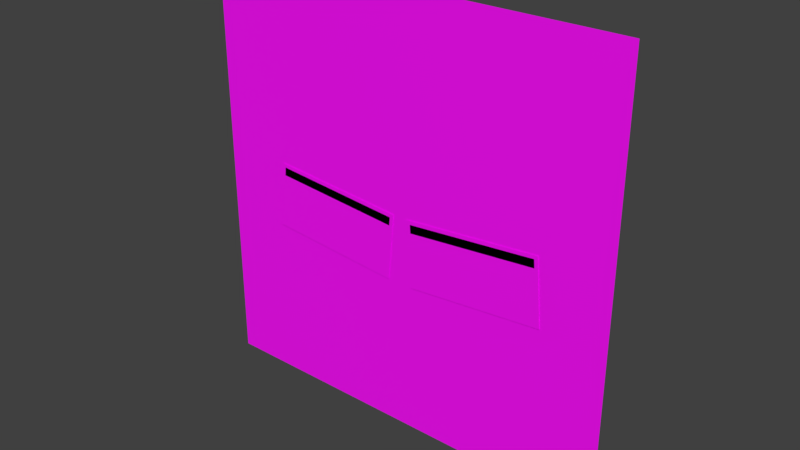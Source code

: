 # Source: Elemental_Basis.blend  (saved by Blender 2.91.10; exported with 4.5.12 LTS)
import bpy
from mathutils import Matrix  # noqa: F401  (used for matrix-valued properties, if any)

bpy.ops.wm.read_factory_settings(use_empty=True)
scene = bpy.context.scene
scene.name = 'Scene'

# ---- collections
col_collection_1 = bpy.data.collections.new('Collection 1'); scene.collection.children.link(col_collection_1)

# ---- images (referenced by path relative to the original .blend; pixels are not part of the script)
import os
ASSET_DIR = os.environ.get("B2B_ASSET_DIR", "")  # directory of the original .blend (textures are referenced by path, not embedded)
HERE = os.path.dirname(os.path.abspath(__file__))  # packed textures are extracted next to this script under _unpacked/

def load_image(name, relpath, width, height, colorspace="sRGB"):
    """Load a texture the original file referenced (path relative to the .blend, or extracted next to this script)."""
    p = next((c for c in (os.path.join(HERE, relpath), os.path.join(ASSET_DIR, relpath)) if relpath and os.path.exists(c)), "")
    if p:
        img = bpy.data.images.load(p, check_existing=True)
        img.name = name
    else:  # same state as the original file: an image datablock whose file is absent (Cycles renders it pink)
        img = bpy.data.images.new(name, width, height)
        img.source = "FILE"
        img.filepath = "//" + (relpath or name)
    img.colorspace_settings.name = colorspace
    return img
img_elementaltex_psd = load_image('ElementalTex.psd', 'ElementalTex.psd', 1024, 1024, 'sRGB')

# ---- materials (node trees are filled in below, after node groups)
mat_elemental_basis = bpy.data.materials.new('Elemental Basis')
mat_elemental_basis.surface_render_method = 'BLENDED'
mat_elemental_basis.blend_method = 'BLEND'
mat_elemental_basis.use_transparent_shadow = False

# ---- material node trees
mat_elemental_basis.use_nodes = True; mat_elemental_basis.node_tree.nodes.clear()
_N = mat_elemental_basis.node_tree.nodes; _L = mat_elemental_basis.node_tree.links
n0 = _N.new('ShaderNodeOutputMaterial'); n0.name = 'Material Output'; n0.location = (300, 300)
n1 = _N.new('ShaderNodeBsdfPrincipled'); n1.name = 'Principled BSDF'; n1.location = (10, 300)
n1.distribution = 'GGX'
n1.subsurface_method = 'BURLEY'
n1.inputs[3].default_value = 1.45
n1.inputs[27].default_value = (0.0, 0.0, 0.0, 1.0)
n1.inputs[28].default_value = 1.0
n2 = _N.new('ShaderNodeTexCoord'); n2.name = 'Texture Coordinate'; n2.location = (-822, 148)
n3 = _N.new('ShaderNodeMapping'); n3.name = 'Mapping'; n3.location = (-612, 165)
n3.width = 240
n4 = _N.new('ShaderNodeTexImage'); n4.name = 'Image Texture'; n4.location = (-322, 226)
n4.image = img_elementaltex_psd
_L.new(n1.outputs[0], n0.inputs[0])
_L.new(n4.outputs[0], n1.inputs[0])
_L.new(n3.outputs[0], n4.inputs[0])
_L.new(n2.outputs[2], n3.inputs[0])
_L.new(n4.outputs[1], n1.inputs[4])
n0.is_active_output = True

# ---- world
world_world = bpy.data.worlds.new('World'); scene.world = world_world
world_world.use_nodes = True; world_world.node_tree.nodes.clear()
_N = world_world.node_tree.nodes; _L = world_world.node_tree.links
n0 = _N.new('ShaderNodeOutputWorld'); n0.name = 'World Output'; n0.location = (300, 300)
n1 = _N.new('ShaderNodeBackground'); n1.name = 'Background'; n1.location = (10, 300)
n1.inputs[0].default_value = (0.05088, 0.05088, 0.05088, 1.0)
_L.new(n1.outputs[0], n0.inputs[0])
n0.is_active_output = True
world_world.color = (0.05088, 0.05088, 0.05088)
world_world.use_sun_shadow = False
world_world.sun_shadow_jitter_overblur = 0.0

# ---- meshes
me_elemental_basis = bpy.data.meshes.new('Elemental Basis')
me_elemental_basis.from_pydata([(-0.9366, 0.0, -0.9366), (0.9366, 0.0, -0.9366), (-0.9366, 0.0, 0.9366), (0.9366, 0.0, 0.9366), (0.05816, -0.003048, -0.2615), (0.6567, -0.003048, -0.2105), (0.03301, -0.003048, 0.03351), (0.6315, -0.003048, 0.08454), (-0.6315, -0.003048, 0.08454), (-0.03301, -0.003048, 0.03351), (-0.6567, -0.003048, -0.2105), (-0.05816, -0.003048, -0.2615), (-0.6178, -0.003048, 0.0669), (-0.05064, -0.003048, 0.01712), (-0.621, -0.003048, 0.03032), (-0.05385, -0.003048, -0.01947), (0.6171, -0.003048, 0.06732), (0.04994, -0.003048, 0.01754), (0.6203, -0.003048, 0.03074), (0.05315, -0.003048, -0.01905)], [], [(0, 1, 3, 2), (4, 5, 7, 6), (11, 9, 8, 10), (15, 13, 12, 14), (19, 18, 16, 17)])
_uv = me_elemental_basis.uv_layers.new(name='UVMap')
_uv.uv.foreach_set('vector', [0.3908, 0.0002365, 0.7791, 0.0002365, 0.7791, 0.3883, 0.3908, 0.3883, 0.9027, 0.001436, 0.9027, 0.1273, 0.8407, 0.1273, 0.8407, 0.001436, 0.9027, 0.001436, 0.8407, 0.001436, 0.8407, 0.1273, 0.9027, 0.1273, 0.1338, 0.2073, 0.1338, 0.2184, 0.2597, 0.2184, 0.2597, 0.2073, 0.1338, 0.2073, 0.2597, 0.2073, 0.2597, 0.2184, 0.1338, 0.2184])
me_elemental_basis.materials.append(mat_elemental_basis)
me_elemental_basis.use_remesh_fix_poles = True
me_elemental_basis.use_remesh_preserve_attributes = False
me_elemental_basis.use_mirror_vertex_groups = False
me_elemental_basis.update()
arm_elemental = bpy.data.armatures.new('Elemental')  # bones are not reproduced

# ---- objects
ob_elemental_basis = bpy.data.objects.new('Elemental_Basis', me_elemental_basis)
ob_rig_elemental = bpy.data.objects.new('Rig_Elemental', arm_elemental)

# ---- transforms, parenting, visibility, modifiers, constraints
ob_elemental_basis.parent = ob_rig_elemental
ob_elemental_basis.location = (0.0, 0.0, 0.0)
ob_elemental_basis.lineart.crease_threshold = 0.0
_vg = ob_elemental_basis.vertex_groups.new(name='Main Mover')
_vg.add([0, 1, 2, 3], 1.0, 'REPLACE')
_vg = ob_elemental_basis.vertex_groups.new(name='Eye_Open.R')
_vg.add([8, 9, 10, 11], 1.0, 'REPLACE')
_vg = ob_elemental_basis.vertex_groups.new(name='Eyes_Closed.R')
_vg.add([12, 13, 14, 15], 1.0, 'REPLACE')
_vg = ob_elemental_basis.vertex_groups.new(name='Eye_Open.L')
_vg.add([4, 5, 6, 7], 1.0, 'REPLACE')
_vg = ob_elemental_basis.vertex_groups.new(name='Eyes_Closed.L')
_vg.add([16, 17, 18, 19], 1.0, 'REPLACE')
_m = ob_elemental_basis.modifiers.new('Armature', 'ARMATURE')
_m.object = ob_rig_elemental
ob_rig_elemental.location = (0.0, 0.0, 0.0)
ob_rig_elemental.lineart.crease_threshold = 0.0

# ---- collection membership
scene.collection.objects.link(ob_elemental_basis)
scene.collection.objects.link(ob_rig_elemental)

# ---- scene / render settings (as saved in the file)
scene.frame_start = 1; scene.frame_end = 60; scene.frame_set(29)
scene.render.engine = 'BLENDER_EEVEE_NEXT'
scene.render.image_settings.compression = 0
scene.render.fps = 30
scene.render.dither_intensity = 0.0
scene.render.film_transparent = True
scene.cycles.use_denoising = False
scene.cycles.samples = 1024
scene.cycles.sampling_pattern = 'TABULATED_SOBOL'
scene.cycles.use_adaptive_sampling = False
scene.cycles.use_light_tree = False
scene.cycles.use_animated_seed = True
scene.view_settings.view_transform = 'Standard'
bpy.context.view_layer.update()

# ---- added for rendering (the .blend has no active camera and no usable light): camera, sun
cam_auto = bpy.data.cameras.new('AutoCamera')
cam_auto.lens = 50.0
cam_auto.sensor_width = 36.0
cam_auto.clip_end = 1000.0
ob_auto_camera = bpy.data.objects.new('AutoCamera', cam_auto)
scene.collection.objects.link(ob_auto_camera)
ob_auto_camera.location = (2.45089, -2.9426, 1.96071)
ob_auto_camera.rotation_euler = (1.09748, -7.21219e-08, 0.694738)
scene.camera = ob_auto_camera
light_auto_sun = bpy.data.lights.new('AutoSun', 'SUN')
light_auto_sun.energy = 3.0
light_auto_sun.angle = 0.0523599
ob_auto_sun = bpy.data.objects.new('AutoSun', light_auto_sun)
scene.collection.objects.link(ob_auto_sun)
ob_auto_sun.rotation_euler = (0.872665, 0.174533, 0.523599)
bpy.context.view_layer.update()
